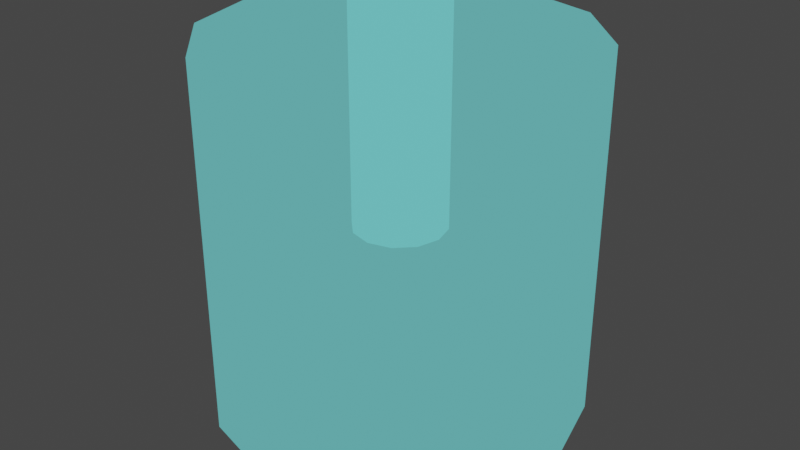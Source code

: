 # Source: TestHoldObjectSW.blend  (saved by Blender 5.2.45; exported with 4.5.12 LTS)
import bpy
from mathutils import Matrix  # noqa: F401  (used for matrix-valued properties, if any)

bpy.ops.wm.read_factory_settings(use_empty=True)
scene = bpy.context.scene
scene.name = 'Scene'

# ---- collections
col_cylinder01_nja = bpy.data.collections.new('cylinder01.nja'); scene.collection.children.link(col_cylinder01_nja)

# ---- materials (node trees are filled in below, after node groups)
mat_cylinder01_nja_sa1mdl_0 = bpy.data.materials.new('cylinder01.nja.sa1mdl_0')
mat_cylinder01_nja_sa1mdl_0.surface_render_method = 'BLENDED'
mat_cylinder01_nja_sa1mdl_0.blend_method = 'BLEND'
mat_cylinder01_nja_sa1mdl_0.use_transparency_overlap = False
mat_cylinder01_nja_sa1mdl_0.show_transparent_back = False
mat_cylinder01_nja_sa1mdl_0.use_transparent_shadow = False
mat_cylinder01_nja_sa1mdl_0.preview_render_type = 'FLAT'
mat_cylinder01_nja_sa1mdl_0.diffuse_color = (0.1529, 0.7454, 0.7454, 0.5882)
mat_cylinder01_nja_sa1mdl_0.roughness = 0.9765

# ---- node groups
ng_testholdobjectswnode = bpy.data.node_groups.new('TestHoldObjectSWNode', 'GeometryNodeTree')
_s = ng_testholdobjectswnode.interface.new_socket(name='Geometry', in_out='OUTPUT', socket_type='NodeSocketGeometry')
_s = ng_testholdobjectswnode.interface.new_socket(name='Geometry', in_out='INPUT', socket_type='NodeSocketGeometry')
ng_testholdobjectswnode.interface.new_panel('SET Object Properties')
_s = ng_testholdobjectswnode.interface.new_socket(name='BAMS X Rotation', in_out='INPUT', socket_type='NodeSocketInt')
_s = ng_testholdobjectswnode.interface.new_socket(name='BAMS Y Rotation', in_out='INPUT', socket_type='NodeSocketInt')
_s = ng_testholdobjectswnode.interface.new_socket(name='BAMS Z Rotation', in_out='INPUT', socket_type='NodeSocketInt')
_s = ng_testholdobjectswnode.interface.new_socket(name='Scale X Property', in_out='INPUT', socket_type='NodeSocketFloat')
_s = ng_testholdobjectswnode.interface.new_socket(name='Scale Y Property', in_out='INPUT', socket_type='NodeSocketFloat')
_s = ng_testholdobjectswnode.interface.new_socket(name='Scale Z Property', in_out='INPUT', socket_type='NodeSocketFloat')
ng_testholdobjectswnode.interface.new_panel('Geometry Node Info')
ng_testholdobjectswnode.is_modifier = True
# nodes of 'TestHoldObjectSWNode' reference scene objects; filled in after objects exist

# ---- material node trees
mat_cylinder01_nja_sa1mdl_0.use_nodes = True; mat_cylinder01_nja_sa1mdl_0.node_tree.nodes.clear()
_N = mat_cylinder01_nja_sa1mdl_0.node_tree.nodes; _L = mat_cylinder01_nja_sa1mdl_0.node_tree.links
n0 = _N.new('ShaderNodeOutputMaterial'); n0.name = 'SAIO Output'; n0.location = (720, 360)
n0.label = 'SAIO Output'
n1 = _N.new('ShaderNodeRGB'); n1.name = 'Color'; n1.location = (127, 398)
n1.outputs[0].default_value = (0.1529, 0.7454, 0.7454, 0.5882)
n2 = _N.new('ShaderNodeMixShader'); n2.name = 'Mix Shader'; n2.location = (540, 375)
n2.inputs[0].default_value = 0.2941
n3 = _N.new('ShaderNodeBsdfTransparent'); n3.name = 'Transparent BSDF'; n3.location = (125, 494)
_L.new(n1.outputs[0], n2.inputs[2])
_L.new(n3.outputs[0], n2.inputs[1])
_L.new(n2.outputs[0], n0.inputs[0])
n0.is_active_output = True

# ---- world
world_world = bpy.data.worlds.new('World'); scene.world = world_world
world_world.use_nodes = True; world_world.node_tree.nodes.clear()
_N = world_world.node_tree.nodes; _L = world_world.node_tree.links
n0 = _N.new('ShaderNodeOutputWorld'); n0.name = 'World Output'; n0.location = (300, 300)
n1 = _N.new('ShaderNodeBackground'); n1.name = 'Background'; n1.location = (10, 300)
n1.inputs[0].default_value = (0.05088, 0.05088, 0.05088, 1.0)
_L.new(n1.outputs[0], n0.inputs[0])
n0.is_active_output = True
world_world.color = (0.05088, 0.05088, 0.05088)
world_world.use_sun_shadow = False
world_world.sun_shadow_jitter_overblur = 0.0

# ---- meshes
me_testholdobjectsw = bpy.data.meshes.new('TestHoldObjectSW')
me_testholdobjectsw.from_pydata([], [], [])
me_testholdobjectsw.update()
me_attach_0050d518 = bpy.data.meshes.new('attach_0050D518')
me_attach_0050d518.from_pydata([(0.0, 0.0, -10.0), (0.0, 0.0, 10.0), (10.0, 0.0, -10.0), (10.0, 0.0, 10.0), (8.66, 5.0, -10.0), (8.66, 5.0, 10.0), (5.0, 8.66, -10.0), (5.0, 8.66, 10.0), (0.0, 10.0, -10.0), (0.0, 10.0, 10.0), (-5.0, 8.66, -10.0), (-5.0, 8.66, 10.0), (-8.66, 5.0, -10.0), (-8.66, 5.0, 10.0), (-10.0, 0.0, -10.0), (-10.0, 0.0, 10.0), (-8.66, -5.0, -10.0), (-8.66, -5.0, 10.0), (-5.0, -8.66, -10.0), (-5.0, -8.66, 10.0), (0.0, -10.0, -10.0), (0.0, -10.0, 10.0), (5.0, -8.66, -10.0), (5.0, -8.66, 10.0), (8.66, -5.0, -10.0), (8.66, -5.0, 10.0)], [], [(4, 2, 0), (3, 5, 1), (6, 4, 0), (5, 7, 1), (8, 6, 0), (7, 9, 1), (10, 8, 0), (9, 11, 1), (12, 10, 0), (11, 13, 1), (14, 12, 0), (13, 15, 1), (16, 14, 0), (15, 17, 1), (18, 16, 0), (17, 19, 1), (20, 18, 0), (19, 21, 1), (22, 20, 0), (21, 23, 1), (24, 22, 0), (23, 25, 1), (2, 24, 0), (25, 3, 1), (2, 4, 3), (3, 4, 5), (4, 6, 5), (5, 6, 7), (6, 8, 7), (7, 8, 9), (8, 10, 9), (9, 10, 11), (10, 12, 11), (11, 12, 13), (12, 14, 13), (13, 14, 15), (14, 16, 15), (15, 16, 17), (16, 18, 17), (17, 18, 19), (18, 20, 19), (19, 20, 21), (20, 22, 21), (21, 22, 23), (22, 24, 23), (23, 24, 25), (24, 2, 25), (25, 2, 3)])
me_attach_0050d518.polygons.foreach_set('use_smooth', [True] * 48)
me_attach_0050d518.polygons.foreach_set('material_index', [0, 0, 0, 0, 0, 0, 0, 0, 0, 0, 0, 0, 0, 0, 0, 0, 0, 0, 0, 0, 0, 0, 0, 0, 1, 1, 1, 1, 1, 1, 1, 1, 1, 1, 1, 1, 1, 1, 1, 1, 1, 1, 1, 1, 1, 1, 1, 1])
_uv = me_attach_0050d518.uv_layers.new(name='UV')
_uv.uv.foreach_set('vector', [0.0, 1.0, 0.0, 1.0, 0.0, 1.0, 0.0, 1.0, 0.0, 1.0, 0.0, 1.0, 0.0, 1.0, 0.0, 1.0, 0.0, 1.0, 0.0, 1.0, 0.0, 1.0, 0.0, 1.0, 0.0, 1.0, 0.0, 1.0, 0.0, 1.0, 0.0, 1.0, 0.0, 1.0, 0.0, 1.0, 0.0, 1.0, 0.0, 1.0, 0.0, 1.0, 0.0, 1.0, 0.0, 1.0, 0.0, 1.0, 0.0, 1.0, 0.0, 1.0, 0.0, 1.0, 0.0, 1.0, 0.0, 1.0, 0.0, 1.0, 0.0, 1.0, 0.0, 1.0, 0.0, 1.0, 0.0, 1.0, 0.0, 1.0, 0.0, 1.0, 0.0, 1.0, 0.0, 1.0, 0.0, 1.0, 0.0, 1.0, 0.0, 1.0, 0.0, 1.0, 0.0, 1.0, 0.0, 1.0, 0.0, 1.0, 0.0, 1.0, 0.0, 1.0, 0.0, 1.0, 0.0, 1.0, 0.0, 1.0, 0.0, 1.0, 0.0, 1.0, 0.0, 1.0, 0.0, 1.0, 0.0, 1.0, 0.0, 1.0, 0.0, 1.0, 0.0, 1.0, 0.0, 1.0, 0.0, 1.0, 0.0, 1.0, 0.0, 1.0, 0.0, 1.0, 0.0, 1.0, 0.0, 1.0, 0.0, 1.0, 0.0, 1.0, 0.0, 1.0, 0.0, 1.0, 0.0, 1.0, 0.0, 1.0, 0.0, 1.0, 0.0, 1.0, 0.0, 1.0, 0.0, 1.0, 0.0, 1.0, 0.0, 1.0, 0.0, 1.0, 0.0, 1.0, 0.0, 1.0, 0.0, 1.0, 0.0, 1.0, 0.0, 1.0, 0.0, 1.0, 0.0, 1.0, 0.0, 1.0, 0.0, 1.0, 0.0, 1.0, 0.0, 1.0, 0.0, 1.0, 0.0, 1.0, 0.0, 1.0, 0.0, 1.0, 0.0, 1.0, 0.0, 1.0, 0.0, 1.0, 0.0, 1.0, 0.0, 1.0, 0.0, 1.0, 0.0, 1.0, 0.0, 1.0, 0.0, 1.0, 0.0, 1.0, 0.0, 1.0, 0.0, 1.0, 0.0, 1.0, 0.0, 1.0, 0.0, 1.0, 0.0, 1.0, 0.0, 1.0, 0.0, 1.0, 0.0, 1.0, 0.0, 1.0, 0.0, 1.0, 0.0, 1.0, 0.0, 1.0, 0.0, 1.0, 0.0, 1.0, 0.0, 1.0, 0.0, 1.0, 0.0, 1.0, 0.0, 1.0, 0.0, 1.0, 0.0, 1.0, 0.0, 1.0, 0.0, 1.0, 0.0, 1.0, 0.0, 1.0, 0.0, 1.0, 0.0, 1.0, 0.0, 1.0, 0.0, 1.0, 0.0, 1.0, 0.0, 1.0, 0.0, 1.0, 0.0, 1.0, 0.0, 1.0, 0.0, 1.0, 0.0, 1.0, 0.0, 1.0, 0.0, 1.0, 0.0, 1.0, 0.0, 1.0, 0.0, 1.0])
me_attach_0050d518.materials.append(mat_cylinder01_nja_sa1mdl_0)
me_attach_0050d518.materials.append(mat_cylinder01_nja_sa1mdl_0)
me_attach_0050d518.update()
me_attach_0050d518.normals_split_custom_set([tuple(v) for v in zip(*[iter([0.6017, 0.3474, -0.7193, 0.6947, 4.577e-06, -0.7193, 0.0, 0.0, -1.0, 0.6947, -2.296e-06, 0.7193, 0.6017, 0.3474, 0.7193, 0.0, 0.0, 1.0, 0.3474, 0.6017, -0.7193, 0.6017, 0.3474, -0.7193, 0.0, 0.0, -1.0, 0.6017, 0.3474, 0.7193, 0.3474, 0.6017, 0.7193, 0.0, 0.0, 1.0, -2.295e-06, 0.6947, -0.7193, 0.3474, 0.6017, -0.7193, 0.0, 0.0, -1.0, 0.3474, 0.6017, 0.7193, 4.585e-06, 0.6947, 0.7193, 0.0, 0.0, 1.0, -0.3474, 0.6017, -0.7193, -2.295e-06, 0.6947, -0.7193, 0.0, 0.0, -1.0, 4.585e-06, 0.6947, 0.7193, -0.3474, 0.6017, 0.7193, 0.0, 0.0, 1.0, -0.6017, 0.3474, -0.7193, -0.3474, 0.6017, -0.7193, 0.0, 0.0, -1.0, -0.3474, 0.6017, 0.7193, -0.6017, 0.3474, 0.7193, 0.0, 0.0, 1.0, -0.6947, -2.296e-06, -0.7193, -0.6017, 0.3474, -0.7193, 0.0, 0.0, -1.0, -0.6017, 0.3474, 0.7193, -0.6947, 4.577e-06, 0.7193, 0.0, 0.0, 1.0, -0.6017, -0.3474, -0.7193, -0.6947, -2.296e-06, -0.7193, 0.0, 0.0, -1.0, -0.6947, 4.577e-06, 0.7193, -0.6017, -0.3474, 0.7193, 0.0, 0.0, 1.0, -0.3474, -0.6017, -0.7193, -0.6017, -0.3474, -0.7193, 0.0, 0.0, -1.0, -0.6017, -0.3474, 0.7193, -0.3474, -0.6017, 0.7193, 0.0, 0.0, 1.0, 2.295e-06, -0.6947, -0.7193, -0.3474, -0.6017, -0.7193, 0.0, 0.0, -1.0, -0.3474, -0.6017, 0.7193, -4.585e-06, -0.6947, 0.7193, 0.0, 0.0, 1.0, 0.3474, -0.6017, -0.7193, 2.295e-06, -0.6947, -0.7193, 0.0, 0.0, -1.0, -4.585e-06, -0.6947, 0.7193, 0.3474, -0.6017, 0.7193, 0.0, 0.0, 1.0, 0.6017, -0.3474, -0.7193, 0.3474, -0.6017, -0.7193, 0.0, 0.0, -1.0, 0.3474, -0.6017, 0.7193, 0.6017, -0.3474, 0.7193, 0.0, 0.0, 1.0, 0.6947, 4.577e-06, -0.7193, 0.6017, -0.3474, -0.7193, 0.0, 0.0, -1.0, 0.6017, -0.3474, 0.7193, 0.6947, -2.296e-06, 0.7193, 0.0, 0.0, 1.0, 0.6947, 4.577e-06, -0.7193, 0.6017, 0.3474, -0.7193, 0.6947, -2.296e-06, 0.7193, 0.6947, -2.296e-06, 0.7193, 0.6017, 0.3474, -0.7193, 0.6017, 0.3474, 0.7193, 0.6017, 0.3474, -0.7193, 0.3474, 0.6017, -0.7193, 0.6017, 0.3474, 0.7193, 0.6017, 0.3474, 0.7193, 0.3474, 0.6017, -0.7193, 0.3474, 0.6017, 0.7193, 0.3474, 0.6017, -0.7193, -2.295e-06, 0.6947, -0.7193, 0.3474, 0.6017, 0.7193, 0.3474, 0.6017, 0.7193, -2.295e-06, 0.6947, -0.7193, 4.585e-06, 0.6947, 0.7193, -2.295e-06, 0.6947, -0.7193, -0.3474, 0.6017, -0.7193, 4.585e-06, 0.6947, 0.7193, 4.585e-06, 0.6947, 0.7193, -0.3474, 0.6017, -0.7193, -0.3474, 0.6017, 0.7193, -0.3474, 0.6017, -0.7193, -0.6017, 0.3474, -0.7193, -0.3474, 0.6017, 0.7193, -0.3474, 0.6017, 0.7193, -0.6017, 0.3474, -0.7193, -0.6017, 0.3474, 0.7193, -0.6017, 0.3474, -0.7193, -0.6947, -2.296e-06, -0.7193, -0.6017, 0.3474, 0.7193, -0.6017, 0.3474, 0.7193, -0.6947, -2.296e-06, -0.7193, -0.6947, 4.577e-06, 0.7193, -0.6947, -2.296e-06, -0.7193, -0.6017, -0.3474, -0.7193, -0.6947, 4.577e-06, 0.7193, -0.6947, 4.577e-06, 0.7193, -0.6017, -0.3474, -0.7193, -0.6017, -0.3474, 0.7193, -0.6017, -0.3474, -0.7193, -0.3474, -0.6017, -0.7193, -0.6017, -0.3474, 0.7193, -0.6017, -0.3474, 0.7193, -0.3474, -0.6017, -0.7193, -0.3474, -0.6017, 0.7193, -0.3474, -0.6017, -0.7193, 2.295e-06, -0.6947, -0.7193, -0.3474, -0.6017, 0.7193, -0.3474, -0.6017, 0.7193, 2.295e-06, -0.6947, -0.7193, -4.585e-06, -0.6947, 0.7193, 2.295e-06, -0.6947, -0.7193, 0.3474, -0.6017, -0.7193, -4.585e-06, -0.6947, 0.7193, -4.585e-06, -0.6947, 0.7193, 0.3474, -0.6017, -0.7193, 0.3474, -0.6017, 0.7193, 0.3474, -0.6017, -0.7193, 0.6017, -0.3474, -0.7193, 0.3474, -0.6017, 0.7193, 0.3474, -0.6017, 0.7193, 0.6017, -0.3474, -0.7193, 0.6017, -0.3474, 0.7193, 0.6017, -0.3474, -0.7193, 0.6947, 4.577e-06, -0.7193, 0.6017, -0.3474, 0.7193, 0.6017, -0.3474, 0.7193, 0.6947, 4.577e-06, -0.7193, 0.6947, -2.296e-06, 0.7193])] * 3)])

# ---- objects
ob_testholdobjectsw = bpy.data.objects.new('TestHoldObjectSW', me_testholdobjectsw)
ob_object_0050d544 = bpy.data.objects.new('object_0050D544', me_attach_0050d518)
_N = ng_testholdobjectswnode.nodes; _L = ng_testholdobjectswnode.links
n0 = _N.new('NodeGroupOutput'); n0.name = 'Group Output'; n0.location = (360, -20)
n1 = _N.new('GeometryNodeCollectionInfo'); n1.name = 'Collection Info'; n1.location = (-184, 2)
n1.inputs[0].default_value = col_cylinder01_nja
n2 = _N.new('GeometryNodeTransform'); n2.name = 'Transform Geometry'; n2.location = (109, 0)
n2.width = 160
n2.inputs[1].default_value = (0.0, 0.0, 20.0)
n2.inputs[3].default_value = (0.25, 0.25, 2.0)
_L.new(n2.outputs[0], n0.inputs[0])
_L.new(n1.outputs[0], n2.inputs[0])
n0.is_active_output = True

# ---- transforms, parenting, visibility, modifiers, constraints
ob_testholdobjectsw.location = (0.0, 0.0, 0.0)
_m = ob_testholdobjectsw.modifiers.new('GeometryNodes', 'NODES')
_m.node_group = ng_testholdobjectswnode
ob_object_0050d544.location = (0.0, -0.0, 0.0)
ob_object_0050d544.empty_display_type = 'ARROWS'

# ---- collection membership
scene.collection.objects.link(ob_testholdobjectsw)
col_cylinder01_nja.objects.link(ob_object_0050d544)

# ---- scene / render settings (as saved in the file)
scene.frame_start = 1; scene.frame_end = 250; scene.frame_set(1)
scene.render.engine = 'BLENDER_EEVEE_NEXT'
scene.render.bake_bias = 0.0
scene.render.bake_samples = 0
scene.eevee.fast_gi_thickness_far = 0.0
scene.view_settings.view_transform = 'Filmic'
bpy.context.view_layer.update()

# ---- added for rendering (the .blend has no active camera and no usable light): camera, sun
cam_auto = bpy.data.cameras.new('AutoCamera')
cam_auto.lens = 50.0
cam_auto.sensor_width = 36.0
cam_auto.clip_end = 1000.0
ob_auto_camera = bpy.data.objects.new('AutoCamera', cam_auto)
scene.collection.objects.link(ob_auto_camera)
ob_auto_camera.location = (32.0507, -38.4609, 25.6406)
ob_auto_camera.rotation_euler = (1.09748, -7.21219e-08, 0.694738)
scene.camera = ob_auto_camera
light_auto_sun = bpy.data.lights.new('AutoSun', 'SUN')
light_auto_sun.energy = 3.0
light_auto_sun.angle = 0.0523599
ob_auto_sun = bpy.data.objects.new('AutoSun', light_auto_sun)
scene.collection.objects.link(ob_auto_sun)
ob_auto_sun.rotation_euler = (0.872665, 0.174533, 0.523599)
bpy.context.view_layer.update()
